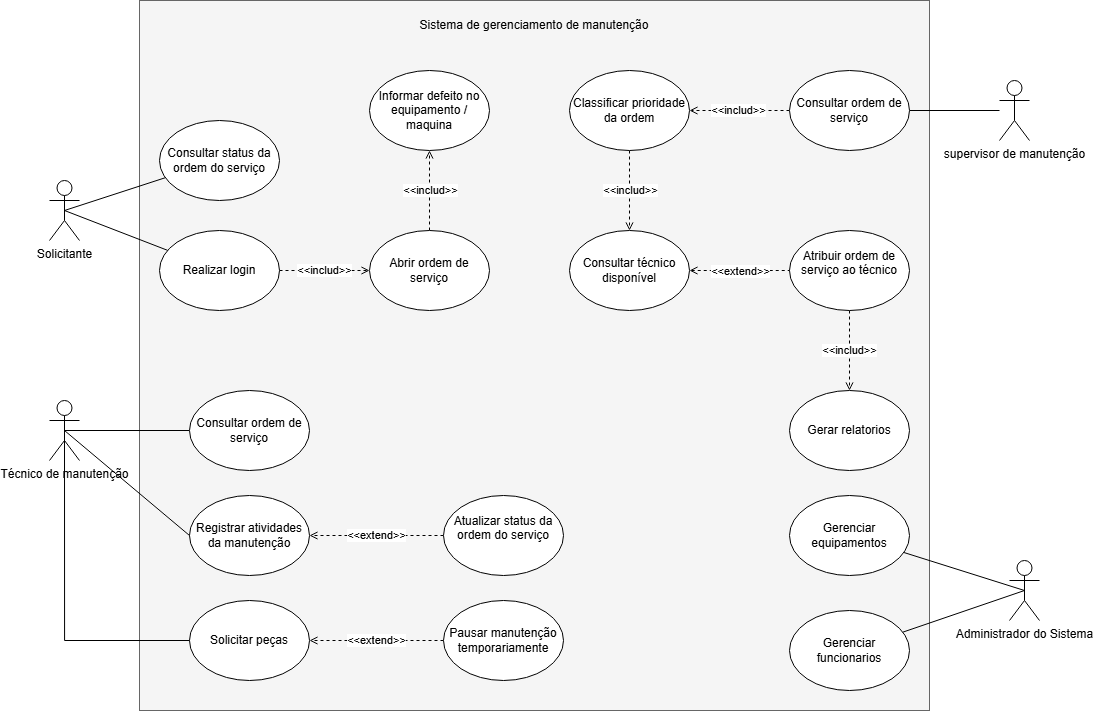

The diagram above was exported from draw.io. Its source (the exported page's mxGraphModel, read from the mxfile embedded in the PNG):
<mxGraphModel dx="3316" dy="1436" grid="1" gridSize="10" guides="1" tooltips="1" connect="1" arrows="1" fold="1" page="1" pageScale="1" pageWidth="827" pageHeight="1169" math="0" shadow="0">
  <root>
    <mxCell id="0" />
    <mxCell id="1" parent="0" />
    <mxCell id="GgOUA6X7iT28BwBzffSL-2" parent="1" style="rounded=0;whiteSpace=wrap;html=1;fillColor=#f5f5f5;fontColor=#333333;strokeColor=#666666;" value="" vertex="1">
      <mxGeometry height="710" width="790" x="50" y="10" as="geometry" />
    </mxCell>
    <mxCell id="GgOUA6X7iT28BwBzffSL-3" parent="1" style="shape=umlActor;verticalLabelPosition=bottom;verticalAlign=top;html=1;outlineConnect=0;" value="Solicitante&lt;div&gt;&lt;br&gt;&lt;/div&gt;" vertex="1">
      <mxGeometry height="60" width="30" x="-40" y="190" as="geometry" />
    </mxCell>
    <mxCell id="GgOUA6X7iT28BwBzffSL-25" edge="1" parent="1" source="GgOUA6X7iT28BwBzffSL-5" style="rounded=0;orthogonalLoop=1;jettySize=auto;html=1;exitX=0.5;exitY=0.5;exitDx=0;exitDy=0;exitPerimeter=0;entryX=0;entryY=0.5;entryDx=0;entryDy=0;endArrow=none;endFill=0;" target="GgOUA6X7iT28BwBzffSL-14">
      <mxGeometry relative="1" as="geometry" />
    </mxCell>
    <mxCell id="GgOUA6X7iT28BwBzffSL-5" parent="1" style="shape=umlActor;verticalLabelPosition=bottom;verticalAlign=top;html=1;outlineConnect=0;" value="Técnico de manutenção" vertex="1">
      <mxGeometry height="60" width="30" x="-40" y="410" as="geometry" />
    </mxCell>
    <mxCell id="GgOUA6X7iT28BwBzffSL-49" edge="1" parent="1" source="GgOUA6X7iT28BwBzffSL-6" style="edgeStyle=orthogonalEdgeStyle;rounded=0;orthogonalLoop=1;jettySize=auto;html=1;entryX=1;entryY=0.5;entryDx=0;entryDy=0;endArrow=none;endFill=0;" target="GgOUA6X7iT28BwBzffSL-48">
      <mxGeometry relative="1" as="geometry" />
    </mxCell>
    <mxCell id="GgOUA6X7iT28BwBzffSL-6" parent="1" style="shape=umlActor;verticalLabelPosition=bottom;verticalAlign=top;html=1;outlineConnect=0;" value="supervisor de manutenção&lt;div&gt;&lt;br&gt;&lt;/div&gt;" vertex="1">
      <mxGeometry height="60" width="30" x="910" y="90" as="geometry" />
    </mxCell>
    <mxCell id="GgOUA6X7iT28BwBzffSL-7" parent="1" style="shape=umlActor;verticalLabelPosition=bottom;verticalAlign=top;html=1;outlineConnect=0;" value="Administrador do Sistema&lt;div&gt;&lt;br&gt;&lt;/div&gt;" vertex="1">
      <mxGeometry height="60" width="30" x="920" y="570" as="geometry" />
    </mxCell>
    <mxCell id="GgOUA6X7iT28BwBzffSL-19" edge="1" parent="1" source="GgOUA6X7iT28BwBzffSL-8" style="edgeStyle=orthogonalEdgeStyle;rounded=0;orthogonalLoop=1;jettySize=auto;html=1;exitX=1;exitY=0.5;exitDx=0;exitDy=0;entryX=0;entryY=0.5;entryDx=0;entryDy=0;endArrow=open;endFill=0;dashed=1;" target="GgOUA6X7iT28BwBzffSL-9" value="&amp;lt;&amp;lt;includ&amp;gt;&amp;gt;">
      <mxGeometry relative="1" as="geometry" />
    </mxCell>
    <mxCell id="GgOUA6X7iT28BwBzffSL-8" parent="1" style="ellipse;whiteSpace=wrap;html=1;" value="Realizar login" vertex="1">
      <mxGeometry height="80" width="120" x="70" y="240" as="geometry" />
    </mxCell>
    <mxCell id="GgOUA6X7iT28BwBzffSL-66" edge="1" parent="1" source="GgOUA6X7iT28BwBzffSL-9" style="edgeStyle=orthogonalEdgeStyle;rounded=0;orthogonalLoop=1;jettySize=auto;html=1;entryX=0.5;entryY=1;entryDx=0;entryDy=0;endArrow=open;endFill=0;dashed=1;" target="GgOUA6X7iT28BwBzffSL-40">
      <mxGeometry relative="1" as="geometry" />
    </mxCell>
    <mxCell id="GgOUA6X7iT28BwBzffSL-67" connectable="0" parent="GgOUA6X7iT28BwBzffSL-66" style="edgeLabel;html=1;align=center;verticalAlign=middle;resizable=0;points=[];" value="&amp;lt;&amp;lt;includ&amp;gt;&amp;gt;" vertex="1">
      <mxGeometry relative="1" x="-0.0187" y="1" as="geometry">
        <mxPoint x="1" y="-1" as="offset" />
      </mxGeometry>
    </mxCell>
    <mxCell id="GgOUA6X7iT28BwBzffSL-9" parent="1" style="ellipse;whiteSpace=wrap;html=1;" value="Abrir ordem de serviço" vertex="1">
      <mxGeometry height="80" width="120" x="280" y="240" as="geometry" />
    </mxCell>
    <mxCell id="GgOUA6X7iT28BwBzffSL-56" edge="1" parent="1" source="GgOUA6X7iT28BwBzffSL-10" style="edgeStyle=orthogonalEdgeStyle;rounded=0;orthogonalLoop=1;jettySize=auto;html=1;entryX=0.5;entryY=0;entryDx=0;entryDy=0;endArrow=open;endFill=0;dashed=1;" target="GgOUA6X7iT28BwBzffSL-55">
      <mxGeometry relative="1" as="geometry" />
    </mxCell>
    <mxCell id="GgOUA6X7iT28BwBzffSL-57" connectable="0" parent="GgOUA6X7iT28BwBzffSL-56" style="edgeLabel;html=1;align=center;verticalAlign=middle;resizable=0;points=[];" value="&amp;lt;&amp;lt;includ&amp;gt;&amp;gt;" vertex="1">
      <mxGeometry relative="1" x="-0.0125" y="-1" as="geometry">
        <mxPoint x="1" y="-1" as="offset" />
      </mxGeometry>
    </mxCell>
    <mxCell id="GgOUA6X7iT28BwBzffSL-10" parent="1" style="ellipse;whiteSpace=wrap;html=1;" value="Classificar prioridade da ordem" vertex="1">
      <mxGeometry height="80" width="120" x="480" y="80" as="geometry" />
    </mxCell>
    <mxCell id="GgOUA6X7iT28BwBzffSL-54" edge="1" parent="1" source="GgOUA6X7iT28BwBzffSL-11" style="edgeStyle=orthogonalEdgeStyle;rounded=0;orthogonalLoop=1;jettySize=auto;html=1;entryX=0.5;entryY=0;entryDx=0;entryDy=0;endArrow=open;endFill=0;dashed=1;" target="GgOUA6X7iT28BwBzffSL-15" value="&amp;lt;&amp;lt;includ&amp;gt;&amp;gt;">
      <mxGeometry relative="1" as="geometry" />
    </mxCell>
    <mxCell id="GgOUA6X7iT28BwBzffSL-11" parent="1" style="ellipse;whiteSpace=wrap;html=1;" value="Atribuir ordem de serviço ao técnico&lt;div&gt;&lt;br&gt;&lt;/div&gt;" vertex="1">
      <mxGeometry height="80" width="120" x="700" y="240" as="geometry" />
    </mxCell>
    <mxCell id="GgOUA6X7iT28BwBzffSL-33" edge="1" parent="1" source="GgOUA6X7iT28BwBzffSL-12" style="edgeStyle=orthogonalEdgeStyle;rounded=0;orthogonalLoop=1;jettySize=auto;html=1;exitX=0;exitY=0.5;exitDx=0;exitDy=0;entryX=1;entryY=0.5;entryDx=0;entryDy=0;dashed=1;endArrow=open;endFill=0;" target="GgOUA6X7iT28BwBzffSL-13" value="&amp;lt;&amp;lt;extend&amp;gt;&amp;gt;">
      <mxGeometry relative="1" as="geometry" />
    </mxCell>
    <mxCell id="GgOUA6X7iT28BwBzffSL-12" parent="1" style="ellipse;whiteSpace=wrap;html=1;" value="Atualizar status da ordem do serviço&lt;div&gt;&lt;br&gt;&lt;/div&gt;" vertex="1">
      <mxGeometry height="80" width="120" x="354" y="505" as="geometry" />
    </mxCell>
    <mxCell id="GgOUA6X7iT28BwBzffSL-13" parent="1" style="ellipse;whiteSpace=wrap;html=1;" value="Registrar atividades da manutenção" vertex="1">
      <mxGeometry height="80" width="120" x="100" y="505" as="geometry" />
    </mxCell>
    <mxCell id="GgOUA6X7iT28BwBzffSL-14" parent="1" style="ellipse;whiteSpace=wrap;html=1;" value="Consultar ordem de serviço" vertex="1">
      <mxGeometry height="80" width="120" x="100" y="400" as="geometry" />
    </mxCell>
    <mxCell id="GgOUA6X7iT28BwBzffSL-15" parent="1" style="ellipse;whiteSpace=wrap;html=1;" value="Gerar relatorios" vertex="1">
      <mxGeometry height="80" width="120" x="700" y="400" as="geometry" />
    </mxCell>
    <mxCell id="GgOUA6X7iT28BwBzffSL-16" parent="1" style="ellipse;whiteSpace=wrap;html=1;" value="Gerenciar funcionarios" vertex="1">
      <mxGeometry height="80" width="120" x="700" y="620" as="geometry" />
    </mxCell>
    <mxCell id="GgOUA6X7iT28BwBzffSL-17" edge="1" parent="1" source="GgOUA6X7iT28BwBzffSL-8" style="rounded=0;orthogonalLoop=1;jettySize=auto;html=1;endArrow=none;endFill=0;entryX=0.5;entryY=0.5;entryDx=0;entryDy=0;entryPerimeter=0;" target="GgOUA6X7iT28BwBzffSL-3">
      <mxGeometry relative="1" as="geometry" />
    </mxCell>
    <mxCell id="GgOUA6X7iT28BwBzffSL-23" edge="1" parent="1" source="GgOUA6X7iT28BwBzffSL-13" style="rounded=0;orthogonalLoop=1;jettySize=auto;html=1;exitX=0;exitY=0.5;exitDx=0;exitDy=0;entryX=0.5;entryY=0.5;entryDx=0;entryDy=0;entryPerimeter=0;endArrow=none;endFill=0;" target="GgOUA6X7iT28BwBzffSL-5">
      <mxGeometry relative="1" as="geometry" />
    </mxCell>
    <mxCell id="GgOUA6X7iT28BwBzffSL-30" edge="1" parent="1" source="GgOUA6X7iT28BwBzffSL-16" style="rounded=0;orthogonalLoop=1;jettySize=auto;html=1;entryX=0.5;entryY=0.5;entryDx=0;entryDy=0;entryPerimeter=0;endArrow=none;endFill=0;" target="GgOUA6X7iT28BwBzffSL-7">
      <mxGeometry relative="1" as="geometry" />
    </mxCell>
    <mxCell id="GgOUA6X7iT28BwBzffSL-34" parent="1" style="ellipse;whiteSpace=wrap;html=1;" value="Solicitar peças" vertex="1">
      <mxGeometry height="80" width="120" x="100" y="610" as="geometry" />
    </mxCell>
    <mxCell id="GgOUA6X7iT28BwBzffSL-36" edge="1" parent="1" source="GgOUA6X7iT28BwBzffSL-34" style="rounded=0;orthogonalLoop=1;jettySize=auto;html=1;entryX=0.5;entryY=0.5;entryDx=0;entryDy=0;entryPerimeter=0;endArrow=none;endFill=0;edgeStyle=orthogonalEdgeStyle;" target="GgOUA6X7iT28BwBzffSL-5">
      <mxGeometry relative="1" as="geometry" />
    </mxCell>
    <mxCell id="GgOUA6X7iT28BwBzffSL-38" edge="1" parent="1" source="GgOUA6X7iT28BwBzffSL-37" style="rounded=0;orthogonalLoop=1;jettySize=auto;html=1;exitX=0;exitY=0.5;exitDx=0;exitDy=0;entryX=1;entryY=0.5;entryDx=0;entryDy=0;dashed=1;endArrow=open;endFill=0;" target="GgOUA6X7iT28BwBzffSL-34" value="&amp;lt;&amp;lt;extend&amp;gt;&amp;gt;">
      <mxGeometry relative="1" as="geometry" />
    </mxCell>
    <mxCell id="GgOUA6X7iT28BwBzffSL-37" parent="1" style="ellipse;whiteSpace=wrap;html=1;" value="Pausar manutenção temporariamente" vertex="1">
      <mxGeometry height="80" width="120" x="354" y="610" as="geometry" />
    </mxCell>
    <mxCell id="GgOUA6X7iT28BwBzffSL-40" parent="1" style="ellipse;whiteSpace=wrap;html=1;" value="Informar defeito no equipamento / maquina" vertex="1">
      <mxGeometry height="80" width="120" x="280" y="80" as="geometry" />
    </mxCell>
    <mxCell id="GgOUA6X7iT28BwBzffSL-44" parent="1" style="ellipse;whiteSpace=wrap;html=1;" value="Consultar status da ordem do serviço" vertex="1">
      <mxGeometry height="80" width="120" x="70" y="130" as="geometry" />
    </mxCell>
    <mxCell id="GgOUA6X7iT28BwBzffSL-45" edge="1" parent="1" source="GgOUA6X7iT28BwBzffSL-44" style="rounded=0;orthogonalLoop=1;jettySize=auto;html=1;entryX=0.5;entryY=0.5;entryDx=0;entryDy=0;entryPerimeter=0;endArrow=none;endFill=0;" target="GgOUA6X7iT28BwBzffSL-3">
      <mxGeometry relative="1" as="geometry" />
    </mxCell>
    <mxCell id="GgOUA6X7iT28BwBzffSL-51" edge="1" parent="1" source="GgOUA6X7iT28BwBzffSL-48" style="edgeStyle=orthogonalEdgeStyle;rounded=0;orthogonalLoop=1;jettySize=auto;html=1;entryX=1;entryY=0.5;entryDx=0;entryDy=0;endArrow=open;endFill=0;dashed=1;" target="GgOUA6X7iT28BwBzffSL-10" value="&amp;lt;&amp;lt;includ&amp;gt;&amp;gt;">
      <mxGeometry relative="1" as="geometry" />
    </mxCell>
    <mxCell id="GgOUA6X7iT28BwBzffSL-48" parent="1" style="ellipse;whiteSpace=wrap;html=1;" value="Consultar ordem de serviço" vertex="1">
      <mxGeometry height="80" width="120" x="700" y="80" as="geometry" />
    </mxCell>
    <mxCell id="GgOUA6X7iT28BwBzffSL-58" edge="1" parent="1" source="GgOUA6X7iT28BwBzffSL-55" style="edgeStyle=orthogonalEdgeStyle;rounded=0;orthogonalLoop=1;jettySize=auto;html=1;entryX=0;entryY=0.5;entryDx=0;entryDy=0;endArrow=none;endFill=0;dashed=1;startArrow=open;startFill=0;" target="GgOUA6X7iT28BwBzffSL-11">
      <mxGeometry relative="1" as="geometry" />
    </mxCell>
    <mxCell id="GgOUA6X7iT28BwBzffSL-59" connectable="0" parent="GgOUA6X7iT28BwBzffSL-58" style="edgeLabel;html=1;align=center;verticalAlign=middle;resizable=0;points=[];" value="&amp;lt;&amp;lt;extend&amp;gt;&amp;gt;" vertex="1">
      <mxGeometry relative="1" x="-0.0125" y="-1" as="geometry">
        <mxPoint x="1" y="-1" as="offset" />
      </mxGeometry>
    </mxCell>
    <mxCell id="GgOUA6X7iT28BwBzffSL-55" parent="1" style="ellipse;whiteSpace=wrap;html=1;" value="Consultar técnico disponível" vertex="1">
      <mxGeometry height="80" width="120" x="480" y="240" as="geometry" />
    </mxCell>
    <mxCell id="GgOUA6X7iT28BwBzffSL-62" parent="1" style="ellipse;whiteSpace=wrap;html=1;" value="Gerenciar equipamentos" vertex="1">
      <mxGeometry height="80" width="120" x="700" y="505" as="geometry" />
    </mxCell>
    <mxCell id="GgOUA6X7iT28BwBzffSL-63" edge="1" parent="1" source="GgOUA6X7iT28BwBzffSL-62" style="rounded=0;orthogonalLoop=1;jettySize=auto;html=1;entryX=0.5;entryY=0.5;entryDx=0;entryDy=0;entryPerimeter=0;endArrow=none;endFill=0;" target="GgOUA6X7iT28BwBzffSL-7">
      <mxGeometry relative="1" as="geometry" />
    </mxCell>
    <mxCell id="GgOUA6X7iT28BwBzffSL-70" parent="1" style="text;html=1;whiteSpace=wrap;strokeColor=none;fillColor=none;align=center;verticalAlign=middle;rounded=0;" value="Sistema de gerenciamento de manutenção" vertex="1">
      <mxGeometry height="30" width="240" x="325" y="20" as="geometry" />
    </mxCell>
  </root>
</mxGraphModel>